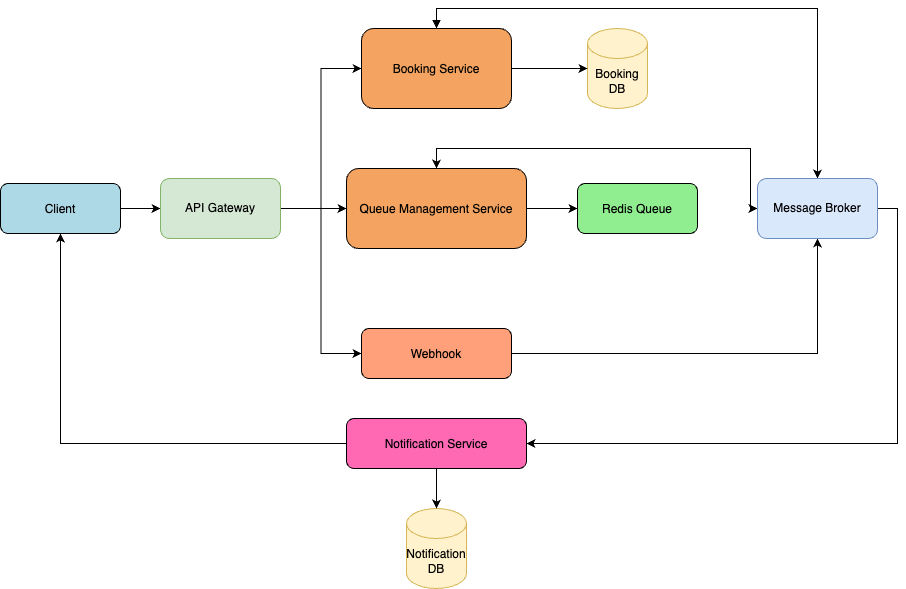

The diagram above was exported from draw.io. Its source (the exported page's mxGraphModel, read from the mxfile embedded in the PNG):
<mxGraphModel dx="1889" dy="589" grid="1" gridSize="10" guides="1" tooltips="1" connect="1" arrows="1" fold="1" page="1" pageScale="1" pageWidth="827" pageHeight="1169" math="0" shadow="0">
  <root>
    <mxCell id="0" />
    <mxCell id="1" parent="0" />
    <mxCell id="_w08ci8d1hrRIvGK7sCY-19" style="edgeStyle=orthogonalEdgeStyle;rounded=0;orthogonalLoop=1;jettySize=auto;html=1;entryX=0;entryY=0.5;entryDx=0;entryDy=0;" edge="1" parent="1" source="passenger" target="_w08ci8d1hrRIvGK7sCY-6">
      <mxGeometry relative="1" as="geometry" />
    </mxCell>
    <mxCell id="passenger" value="Client" style="rounded=1;strokeColor=#000000;fillColor=#ADD8E6" parent="1" vertex="1">
      <mxGeometry x="-50" y="195" width="120" height="50" as="geometry" />
    </mxCell>
    <mxCell id="_w08ci8d1hrRIvGK7sCY-16" style="edgeStyle=orthogonalEdgeStyle;rounded=0;orthogonalLoop=1;jettySize=auto;html=1;entryX=0.5;entryY=0;entryDx=0;entryDy=0;startArrow=block;startFill=1;" edge="1" parent="1" source="booking_service" target="_w08ci8d1hrRIvGK7sCY-7">
      <mxGeometry relative="1" as="geometry">
        <Array as="points">
          <mxPoint x="386" y="20" />
          <mxPoint x="767" y="20" />
        </Array>
      </mxGeometry>
    </mxCell>
    <mxCell id="booking_service" value="Booking Service" style="rounded=1;strokeColor=#000000;fillColor=#F4A460" parent="1" vertex="1">
      <mxGeometry x="311" y="40" width="150" height="80" as="geometry" />
    </mxCell>
    <mxCell id="_w08ci8d1hrRIvGK7sCY-25" style="edgeStyle=orthogonalEdgeStyle;rounded=0;orthogonalLoop=1;jettySize=auto;html=1;entryX=0;entryY=0.5;entryDx=0;entryDy=0;exitX=0.5;exitY=0;exitDx=0;exitDy=0;" edge="1" parent="1" source="queue_service" target="_w08ci8d1hrRIvGK7sCY-7">
      <mxGeometry relative="1" as="geometry">
        <Array as="points">
          <mxPoint x="386" y="160" />
          <mxPoint x="700" y="160" />
          <mxPoint x="700" y="220" />
        </Array>
      </mxGeometry>
    </mxCell>
    <mxCell id="queue_service" value="Queue Management Service" style="rounded=1;strokeColor=#000000;fillColor=#F4A460" parent="1" vertex="1">
      <mxGeometry x="296" y="180" width="180" height="80" as="geometry" />
    </mxCell>
    <mxCell id="redis_queue" value="Redis Queue" style="rounded=1;strokeColor=#000000;fillColor=#90EE90" parent="1" vertex="1">
      <mxGeometry x="527" y="195" width="120" height="50" as="geometry" />
    </mxCell>
    <mxCell id="_w08ci8d1hrRIvGK7sCY-17" style="edgeStyle=orthogonalEdgeStyle;rounded=0;orthogonalLoop=1;jettySize=auto;html=1;entryX=0.5;entryY=1;entryDx=0;entryDy=0;" edge="1" parent="1" source="parking_webhook" target="_w08ci8d1hrRIvGK7sCY-7">
      <mxGeometry relative="1" as="geometry" />
    </mxCell>
    <mxCell id="parking_webhook" value="Webhook" style="rounded=1;strokeColor=#000000;fillColor=#FFA07A" parent="1" vertex="1">
      <mxGeometry x="311" y="340" width="150" height="50" as="geometry" />
    </mxCell>
    <mxCell id="_w08ci8d1hrRIvGK7sCY-21" style="edgeStyle=orthogonalEdgeStyle;rounded=0;orthogonalLoop=1;jettySize=auto;html=1;entryX=0.5;entryY=1;entryDx=0;entryDy=0;" edge="1" parent="1" source="notification_service" target="passenger">
      <mxGeometry relative="1" as="geometry" />
    </mxCell>
    <mxCell id="notification_service" value="Notification Service" style="rounded=1;strokeColor=#000000;fillColor=#FF69B4" parent="1" vertex="1">
      <mxGeometry x="296" y="430" width="180" height="50" as="geometry" />
    </mxCell>
    <mxCell id="conn3" parent="1" source="queue_service" target="redis_queue" edge="1">
      <mxGeometry relative="1" as="geometry" />
    </mxCell>
    <mxCell id="_w08ci8d1hrRIvGK7sCY-2" value="Booking DB" style="shape=cylinder3;whiteSpace=wrap;html=1;boundedLbl=1;backgroundOutline=1;size=15;fillColor=#fff2cc;strokeColor=#d6b656;" vertex="1" parent="1">
      <mxGeometry x="537" y="40" width="60" height="80" as="geometry" />
    </mxCell>
    <mxCell id="_w08ci8d1hrRIvGK7sCY-12" style="edgeStyle=orthogonalEdgeStyle;rounded=0;orthogonalLoop=1;jettySize=auto;html=1;entryX=0;entryY=0.5;entryDx=0;entryDy=0;" edge="1" parent="1" source="_w08ci8d1hrRIvGK7sCY-6" target="queue_service">
      <mxGeometry relative="1" as="geometry" />
    </mxCell>
    <mxCell id="_w08ci8d1hrRIvGK7sCY-14" style="edgeStyle=orthogonalEdgeStyle;rounded=0;orthogonalLoop=1;jettySize=auto;html=1;entryX=0;entryY=0.5;entryDx=0;entryDy=0;" edge="1" parent="1" source="_w08ci8d1hrRIvGK7sCY-6" target="booking_service">
      <mxGeometry relative="1" as="geometry" />
    </mxCell>
    <mxCell id="_w08ci8d1hrRIvGK7sCY-15" style="edgeStyle=orthogonalEdgeStyle;rounded=0;orthogonalLoop=1;jettySize=auto;html=1;entryX=0;entryY=0.5;entryDx=0;entryDy=0;" edge="1" parent="1" source="_w08ci8d1hrRIvGK7sCY-6" target="parking_webhook">
      <mxGeometry relative="1" as="geometry" />
    </mxCell>
    <mxCell id="_w08ci8d1hrRIvGK7sCY-6" value="API Gateway" style="rounded=1;whiteSpace=wrap;html=1;fillColor=#d5e8d4;strokeColor=#82b366;" vertex="1" parent="1">
      <mxGeometry x="110" y="190" width="120" height="60" as="geometry" />
    </mxCell>
    <mxCell id="_w08ci8d1hrRIvGK7sCY-18" style="edgeStyle=orthogonalEdgeStyle;rounded=0;orthogonalLoop=1;jettySize=auto;html=1;entryX=0.5;entryY=0;entryDx=0;entryDy=0;" edge="1" parent="1" source="_w08ci8d1hrRIvGK7sCY-7" target="queue_service">
      <mxGeometry relative="1" as="geometry">
        <Array as="points">
          <mxPoint x="700" y="220" />
          <mxPoint x="700" y="160" />
          <mxPoint x="386" y="160" />
        </Array>
      </mxGeometry>
    </mxCell>
    <mxCell id="_w08ci8d1hrRIvGK7sCY-20" style="edgeStyle=orthogonalEdgeStyle;rounded=0;orthogonalLoop=1;jettySize=auto;html=1;entryX=1;entryY=0.5;entryDx=0;entryDy=0;exitX=1;exitY=0.5;exitDx=0;exitDy=0;" edge="1" parent="1" source="_w08ci8d1hrRIvGK7sCY-7" target="notification_service">
      <mxGeometry relative="1" as="geometry" />
    </mxCell>
    <mxCell id="_w08ci8d1hrRIvGK7sCY-7" value="Message Broker" style="rounded=1;whiteSpace=wrap;html=1;fillColor=#dae8fc;strokeColor=#6c8ebf;" vertex="1" parent="1">
      <mxGeometry x="707" y="190" width="120" height="60" as="geometry" />
    </mxCell>
    <mxCell id="_w08ci8d1hrRIvGK7sCY-11" style="edgeStyle=orthogonalEdgeStyle;rounded=0;orthogonalLoop=1;jettySize=auto;html=1;entryX=0;entryY=0.5;entryDx=0;entryDy=0;entryPerimeter=0;" edge="1" parent="1" source="booking_service" target="_w08ci8d1hrRIvGK7sCY-2">
      <mxGeometry relative="1" as="geometry" />
    </mxCell>
    <mxCell id="_w08ci8d1hrRIvGK7sCY-22" value="Notification&lt;br&gt;DB" style="shape=cylinder3;whiteSpace=wrap;html=1;boundedLbl=1;backgroundOutline=1;size=15;fillColor=#fff2cc;strokeColor=#d6b656;" vertex="1" parent="1">
      <mxGeometry x="356" y="520" width="60" height="80" as="geometry" />
    </mxCell>
    <mxCell id="_w08ci8d1hrRIvGK7sCY-23" style="edgeStyle=orthogonalEdgeStyle;rounded=0;orthogonalLoop=1;jettySize=auto;html=1;entryX=0.5;entryY=0;entryDx=0;entryDy=0;entryPerimeter=0;" edge="1" parent="1" source="notification_service" target="_w08ci8d1hrRIvGK7sCY-22">
      <mxGeometry relative="1" as="geometry" />
    </mxCell>
  </root>
</mxGraphModel>